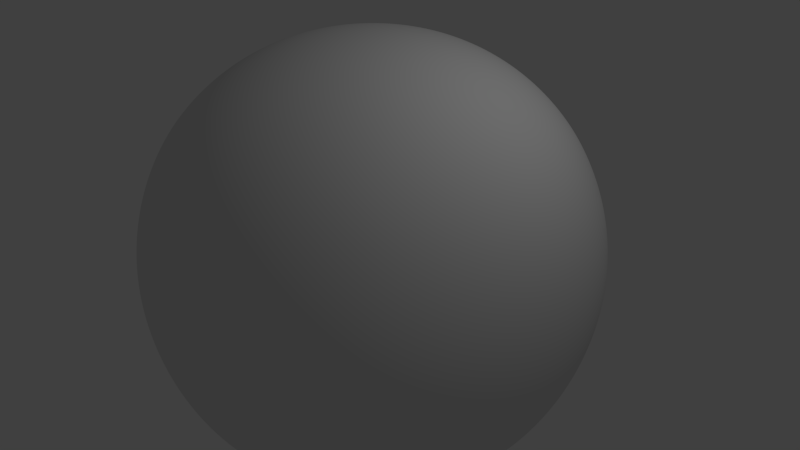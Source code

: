 # Source: Asteroid.blend  (saved by Blender 2.70.0; exported with 4.5.12 LTS)
import bpy
from mathutils import Matrix  # noqa: F401  (used for matrix-valued properties, if any)

bpy.ops.wm.read_factory_settings(use_empty=True)
scene = bpy.context.scene
scene.name = 'Scene'

# ---- collections
col_collection_1 = bpy.data.collections.new('Collection 1'); scene.collection.children.link(col_collection_1)

# ---- materials (node trees are filled in below, after node groups)
mat_material = bpy.data.materials.new('Material')
mat_material.alpha_threshold = 0.0
mat_material.use_transparent_shadow = False
mat_material.roughness = 0.5
mat_material.line_color = (0.0, 0.0, 0.0, 1.0)

# ---- material node trees

# ---- world
world_world = bpy.data.worlds.new('World'); scene.world = world_world
world_world.color = (0.05088, 0.05088, 0.05088)
world_world.use_sun_shadow = False
world_world.sun_shadow_jitter_overblur = 0.0
world_world.cycles.sampling_method = 'MANUAL'
world_world.cycles.sample_map_resolution = 256

# ---- cameras
cam_camera = bpy.data.cameras.new('Camera')
cam_camera.clip_end = 100.0
cam_camera.lens = 35.0
cam_camera.sensor_width = 32.0
cam_camera.sensor_height = 18.0
cam_camera.ortho_scale = 7.314
cam_camera.dof.focus_distance = 0.0
cam_camera.dof.aperture_fstop = 128.0

# ---- lights
light_lamp = bpy.data.lights.new('Lamp', 'POINT')
light_lamp.transmission_factor = 0.0
light_lamp.cutoff_distance = 30.0
light_lamp.energy = 100.0
light_lamp.shadow_buffer_clip_start = 1.001
light_lamp.shadow_soft_size = 0.1
light_lamp.shadow_maximum_resolution = 0.006
light_lamp.use_absolute_resolution = True
light_lamp.cycles.use_multiple_importance_sampling = False

# ---- meshes
me_cube = bpy.data.meshes.new('Cube')
me_cube.from_pydata([(1.0, 1.0, -1.0), (1.0, -1.0, -1.0), (-1.0, -1.0, -1.0), (-1.0, 1.0, -1.0), (1.0, 1.0, 1.0), (1.0, -1.0, 1.0), (-1.0, -1.0, 1.0), (-1.0, 1.0, 1.0)], [], [(0, 1, 2, 3), (4, 7, 6, 5), (0, 4, 5, 1), (1, 5, 6, 2), (2, 6, 7, 3), (4, 0, 3, 7)])
me_cube.polygons.foreach_set('use_smooth', [True] * 6)
me_cube.materials.append(mat_material)
me_cube.use_remesh_preserve_volume = False
me_cube.use_remesh_preserve_attributes = False
me_cube.use_mirror_vertex_groups = False
me_cube.update()

# ---- objects
ob_cube = bpy.data.objects.new('Cube', me_cube)
ob_lamp = bpy.data.objects.new('Lamp', light_lamp)
ob_camera = bpy.data.objects.new('Camera', cam_camera)

# ---- transforms, parenting, visibility, modifiers, constraints
ob_cube.location = (0.0, 0.0, 0.0)
ob_cube.scale = (2.238, 2.238, 2.238)
ob_cube.lock_rotations_4d = False
ob_cube.empty_display_type = 'ARROWS'
ob_cube.lineart.crease_threshold = 0.0
_m = ob_cube.modifiers.new('Subsurf', 'SUBSURF')
_m.uv_smooth = 'PRESERVE_CORNERS'
_m.levels = 6
_m.render_levels = 6
_m.show_only_control_edges = False
_m = ob_cube.modifiers.new('Subsurf.001', 'SUBSURF')
_m.uv_smooth = 'PRESERVE_CORNERS'
_m.levels = 3
_m.render_levels = 3
_m.show_only_control_edges = False
_m.use_creases = False
_m = ob_cube.modifiers.new('Displace', 'DISPLACE')
_m.strength = 0.9
ob_lamp.location = (4.076, 1.005, 5.904)
ob_lamp.rotation_euler = (0.6503, 0.05522, 1.866)
ob_lamp.lock_rotations_4d = False
ob_lamp.empty_display_type = 'ARROWS'
ob_lamp.color = (0.0, 0.0, 0.0, 0.0)
ob_lamp.lineart.crease_threshold = 0.0
ob_camera.location = (7.481, -6.508, 5.344)
ob_camera.rotation_euler = (1.109, 0.01082, 0.8149)
ob_camera.lock_rotations_4d = False
ob_camera.empty_display_type = 'ARROWS'
ob_camera.color = (0.0, 0.0, 0.0, 0.0)
ob_camera.display_type = 'WIRE'
ob_camera.lineart.crease_threshold = 0.0

# ---- collection membership
col_collection_1.objects.link(ob_cube)
col_collection_1.objects.link(ob_lamp)
col_collection_1.objects.link(ob_camera)

# ---- scene / render settings (as saved in the file)
scene.camera = ob_camera
scene.frame_start = 1; scene.frame_end = 250; scene.frame_set(1)
scene.render.engine = 'BLENDER_EEVEE_NEXT'
scene.render.resolution_percentage = 50
scene.render.dither_intensity = 0.0
scene.cycles.use_denoising = False
scene.cycles.samples = 10
scene.cycles.sampling_pattern = 'TABULATED_SOBOL'
scene.cycles.light_sampling_threshold = 0.0
scene.cycles.use_adaptive_sampling = False
scene.cycles.use_light_tree = False
scene.cycles.blur_glossy = 0.0
scene.cycles.volume_bounces = 1
scene.cycles.pixel_filter_type = 'GAUSSIAN'
scene.cycles.sample_clamp_indirect = 0.0
scene.view_settings.view_transform = 'Standard'
bpy.context.view_layer.update()
